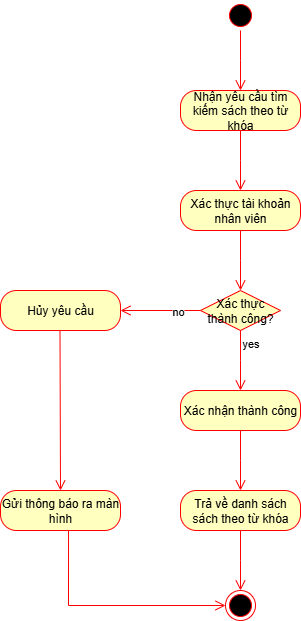

The diagram above was exported from draw.io. Its source (the exported page's mxGraphModel, read from the mxfile embedded in the PNG):
<mxGraphModel dx="1371" dy="790" grid="1" gridSize="10" guides="1" tooltips="1" connect="1" arrows="1" fold="1" page="1" pageScale="1" pageWidth="1654" pageHeight="1169" math="0" shadow="0">
  <root>
    <mxCell id="0" />
    <mxCell id="1" parent="0" />
    <mxCell id="Vip9iMuTMd5o7nSTAglv-1" value="" style="ellipse;html=1;shape=startState;fillColor=#000000;strokeColor=#ff0000;" parent="1" vertex="1">
      <mxGeometry x="785" y="40" width="30" height="30" as="geometry" />
    </mxCell>
    <mxCell id="Vip9iMuTMd5o7nSTAglv-2" value="" style="edgeStyle=orthogonalEdgeStyle;html=1;verticalAlign=bottom;endArrow=open;endSize=8;strokeColor=#ff0000;rounded=0;" parent="1" source="Vip9iMuTMd5o7nSTAglv-1" edge="1">
      <mxGeometry relative="1" as="geometry">
        <mxPoint x="800" y="130" as="targetPoint" />
      </mxGeometry>
    </mxCell>
    <mxCell id="Vip9iMuTMd5o7nSTAglv-3" value="Nhận yêu cầu tìm kiếm sách theo từ khóa" style="rounded=1;whiteSpace=wrap;html=1;arcSize=40;fontColor=#000000;fillColor=#ffffc0;strokeColor=#ff0000;" parent="1" vertex="1">
      <mxGeometry x="740" y="130" width="120" height="40" as="geometry" />
    </mxCell>
    <mxCell id="Vip9iMuTMd5o7nSTAglv-4" value="" style="edgeStyle=orthogonalEdgeStyle;html=1;verticalAlign=bottom;endArrow=open;endSize=8;strokeColor=#ff0000;rounded=0;" parent="1" source="Vip9iMuTMd5o7nSTAglv-3" edge="1">
      <mxGeometry relative="1" as="geometry">
        <mxPoint x="800" y="230" as="targetPoint" />
      </mxGeometry>
    </mxCell>
    <mxCell id="Vip9iMuTMd5o7nSTAglv-5" value="Xác thực tài khoản nhân viên" style="rounded=1;whiteSpace=wrap;html=1;arcSize=40;fontColor=#000000;fillColor=#ffffc0;strokeColor=#ff0000;" parent="1" vertex="1">
      <mxGeometry x="740" y="230" width="120" height="40" as="geometry" />
    </mxCell>
    <mxCell id="Vip9iMuTMd5o7nSTAglv-6" value="" style="edgeStyle=orthogonalEdgeStyle;html=1;verticalAlign=bottom;endArrow=open;endSize=8;strokeColor=#ff0000;rounded=0;" parent="1" source="Vip9iMuTMd5o7nSTAglv-5" edge="1">
      <mxGeometry relative="1" as="geometry">
        <mxPoint x="800" y="330" as="targetPoint" />
      </mxGeometry>
    </mxCell>
    <mxCell id="Vip9iMuTMd5o7nSTAglv-7" value="Xác thực thành công?" style="rhombus;whiteSpace=wrap;html=1;fontColor=#000000;fillColor=#ffffc0;strokeColor=#ff0000;" parent="1" vertex="1">
      <mxGeometry x="760" y="330" width="80" height="40" as="geometry" />
    </mxCell>
    <mxCell id="Vip9iMuTMd5o7nSTAglv-8" value="no" style="edgeStyle=orthogonalEdgeStyle;html=1;align=left;verticalAlign=bottom;endArrow=open;endSize=8;strokeColor=#ff0000;rounded=0;" parent="1" source="Vip9iMuTMd5o7nSTAglv-7" edge="1">
      <mxGeometry x="-0.2547" y="10" relative="1" as="geometry">
        <mxPoint x="680" y="350" as="targetPoint" />
        <mxPoint as="offset" />
      </mxGeometry>
    </mxCell>
    <mxCell id="Vip9iMuTMd5o7nSTAglv-9" value="yes" style="edgeStyle=orthogonalEdgeStyle;html=1;align=left;verticalAlign=top;endArrow=open;endSize=8;strokeColor=#ff0000;rounded=0;" parent="1" source="Vip9iMuTMd5o7nSTAglv-7" edge="1">
      <mxGeometry x="-1" relative="1" as="geometry">
        <mxPoint x="800" y="430" as="targetPoint" />
      </mxGeometry>
    </mxCell>
    <mxCell id="Vip9iMuTMd5o7nSTAglv-10" value="Hủy yêu cầu" style="rounded=1;whiteSpace=wrap;html=1;arcSize=40;fontColor=#000000;fillColor=#ffffc0;strokeColor=#ff0000;" parent="1" vertex="1">
      <mxGeometry x="560" y="330" width="120" height="40" as="geometry" />
    </mxCell>
    <mxCell id="Vip9iMuTMd5o7nSTAglv-12" value="Xác nhận thành công" style="rounded=1;whiteSpace=wrap;html=1;arcSize=40;fontColor=#000000;fillColor=#ffffc0;strokeColor=#ff0000;" parent="1" vertex="1">
      <mxGeometry x="740" y="430" width="120" height="40" as="geometry" />
    </mxCell>
    <mxCell id="Vip9iMuTMd5o7nSTAglv-13" value="" style="edgeStyle=orthogonalEdgeStyle;html=1;verticalAlign=bottom;endArrow=open;endSize=8;strokeColor=#ff0000;rounded=0;" parent="1" source="Vip9iMuTMd5o7nSTAglv-12" edge="1">
      <mxGeometry relative="1" as="geometry">
        <mxPoint x="800" y="530" as="targetPoint" />
      </mxGeometry>
    </mxCell>
    <mxCell id="Vip9iMuTMd5o7nSTAglv-14" value="Trả về danh sách sách theo từ khóa" style="rounded=1;whiteSpace=wrap;html=1;arcSize=40;fontColor=#000000;fillColor=#ffffc0;strokeColor=#ff0000;" parent="1" vertex="1">
      <mxGeometry x="740" y="530" width="120" height="40" as="geometry" />
    </mxCell>
    <mxCell id="Vip9iMuTMd5o7nSTAglv-15" value="" style="edgeStyle=orthogonalEdgeStyle;html=1;verticalAlign=bottom;endArrow=open;endSize=8;strokeColor=#ff0000;rounded=0;" parent="1" source="Vip9iMuTMd5o7nSTAglv-14" edge="1">
      <mxGeometry relative="1" as="geometry">
        <mxPoint x="800" y="630" as="targetPoint" />
      </mxGeometry>
    </mxCell>
    <mxCell id="Vip9iMuTMd5o7nSTAglv-16" value="" style="ellipse;html=1;shape=endState;fillColor=#000000;strokeColor=#ff0000;" parent="1" vertex="1">
      <mxGeometry x="785" y="630" width="30" height="30" as="geometry" />
    </mxCell>
    <mxCell id="otNUkcsUmQbZL2bnLdVQ-1" value="Gửi thông báo ra màn hình" style="rounded=1;whiteSpace=wrap;html=1;arcSize=40;fontColor=#000000;fillColor=#ffffc0;strokeColor=#ff0000;" parent="1" vertex="1">
      <mxGeometry x="560" y="530" width="120" height="40" as="geometry" />
    </mxCell>
    <mxCell id="otNUkcsUmQbZL2bnLdVQ-2" value="" style="edgeStyle=orthogonalEdgeStyle;html=1;verticalAlign=bottom;endArrow=open;endSize=8;strokeColor=#ff0000;rounded=0;entryX=0;entryY=0.5;entryDx=0;entryDy=0;exitX=0.567;exitY=1;exitDx=0;exitDy=0;exitPerimeter=0;" parent="1" source="otNUkcsUmQbZL2bnLdVQ-1" target="Vip9iMuTMd5o7nSTAglv-16" edge="1">
      <mxGeometry relative="1" as="geometry">
        <mxPoint x="620" y="630" as="targetPoint" />
      </mxGeometry>
    </mxCell>
    <mxCell id="otNUkcsUmQbZL2bnLdVQ-3" value="" style="edgeStyle=orthogonalEdgeStyle;html=1;verticalAlign=bottom;endArrow=open;endSize=8;strokeColor=#ff0000;rounded=0;entryX=0.5;entryY=0;entryDx=0;entryDy=0;" parent="1" target="otNUkcsUmQbZL2bnLdVQ-1" edge="1">
      <mxGeometry relative="1" as="geometry">
        <mxPoint x="619.5" y="430" as="targetPoint" />
        <mxPoint x="619.5" y="370" as="sourcePoint" />
      </mxGeometry>
    </mxCell>
  </root>
</mxGraphModel>